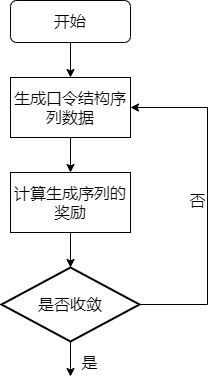

The diagram above was exported from draw.io. Its source (the exported page's mxGraphModel, read from the mxfile embedded in the PNG):
<mxGraphModel dx="721" dy="792" grid="0" gridSize="10" guides="1" tooltips="1" connect="1" arrows="1" fold="1" page="1" pageScale="1" pageWidth="1169" pageHeight="827" math="0" shadow="0">
  <root>
    <mxCell id="0" />
    <mxCell id="1" parent="0" />
    <mxCell id="eoCrrW_Rsg-pJD92K3mh-1" style="edgeStyle=orthogonalEdgeStyle;rounded=0;orthogonalLoop=1;jettySize=auto;html=1;exitX=0.5;exitY=1;exitDx=0;exitDy=0;fontSize=16;" edge="1" parent="1" source="eoCrrW_Rsg-pJD92K3mh-2" target="eoCrrW_Rsg-pJD92K3mh-4">
      <mxGeometry relative="1" as="geometry" />
    </mxCell>
    <mxCell id="eoCrrW_Rsg-pJD92K3mh-2" value="生成口令结构序列数据" style="rounded=0;whiteSpace=wrap;html=1;fontSize=16;" vertex="1" parent="1">
      <mxGeometry x="310" y="272" width="120" height="60" as="geometry" />
    </mxCell>
    <mxCell id="eoCrrW_Rsg-pJD92K3mh-3" style="edgeStyle=orthogonalEdgeStyle;rounded=0;orthogonalLoop=1;jettySize=auto;html=1;exitX=0.5;exitY=1;exitDx=0;exitDy=0;entryX=0.5;entryY=0;entryDx=0;entryDy=0;entryPerimeter=0;fontSize=16;" edge="1" parent="1" source="eoCrrW_Rsg-pJD92K3mh-4" target="eoCrrW_Rsg-pJD92K3mh-9">
      <mxGeometry relative="1" as="geometry" />
    </mxCell>
    <mxCell id="eoCrrW_Rsg-pJD92K3mh-4" value="计算生成序列的奖励" style="rounded=0;whiteSpace=wrap;html=1;fontSize=16;" vertex="1" parent="1">
      <mxGeometry x="310" y="367" width="120" height="60" as="geometry" />
    </mxCell>
    <mxCell id="eoCrrW_Rsg-pJD92K3mh-5" style="edgeStyle=orthogonalEdgeStyle;rounded=0;orthogonalLoop=1;jettySize=auto;html=1;exitX=0.5;exitY=1;exitDx=0;exitDy=0;fontSize=16;" edge="1" parent="1" source="eoCrrW_Rsg-pJD92K3mh-6" target="eoCrrW_Rsg-pJD92K3mh-2">
      <mxGeometry relative="1" as="geometry" />
    </mxCell>
    <mxCell id="eoCrrW_Rsg-pJD92K3mh-6" value="开始" style="rounded=1;whiteSpace=wrap;html=1;fontSize=16;" vertex="1" parent="1">
      <mxGeometry x="310" y="195" width="120" height="42" as="geometry" />
    </mxCell>
    <mxCell id="eoCrrW_Rsg-pJD92K3mh-7" style="edgeStyle=orthogonalEdgeStyle;rounded=0;orthogonalLoop=1;jettySize=auto;html=1;exitX=0.5;exitY=1;exitDx=0;exitDy=0;exitPerimeter=0;fontSize=16;" edge="1" parent="1" source="eoCrrW_Rsg-pJD92K3mh-9">
      <mxGeometry relative="1" as="geometry">
        <mxPoint x="370" y="571" as="targetPoint" />
      </mxGeometry>
    </mxCell>
    <mxCell id="eoCrrW_Rsg-pJD92K3mh-8" style="edgeStyle=orthogonalEdgeStyle;rounded=0;orthogonalLoop=1;jettySize=auto;html=1;exitX=1;exitY=0.5;exitDx=0;exitDy=0;exitPerimeter=0;entryX=1;entryY=0.5;entryDx=0;entryDy=0;fontSize=16;" edge="1" parent="1" source="eoCrrW_Rsg-pJD92K3mh-9" target="eoCrrW_Rsg-pJD92K3mh-2">
      <mxGeometry relative="1" as="geometry">
        <Array as="points">
          <mxPoint x="507" y="499" />
          <mxPoint x="507" y="302" />
        </Array>
      </mxGeometry>
    </mxCell>
    <mxCell id="eoCrrW_Rsg-pJD92K3mh-9" value="是否收敛" style="strokeWidth=2;html=1;shape=mxgraph.flowchart.decision;whiteSpace=wrap;fontSize=16;" vertex="1" parent="1">
      <mxGeometry x="301" y="462" width="138" height="74" as="geometry" />
    </mxCell>
    <mxCell id="eoCrrW_Rsg-pJD92K3mh-10" value="是" style="text;html=1;align=center;verticalAlign=middle;resizable=0;points=[];autosize=1;strokeColor=none;fillColor=none;fontSize=16;" vertex="1" parent="1">
      <mxGeometry x="376" y="545" width="26" height="23" as="geometry" />
    </mxCell>
    <mxCell id="eoCrrW_Rsg-pJD92K3mh-11" value="否" style="text;html=1;align=center;verticalAlign=middle;resizable=0;points=[];autosize=1;strokeColor=none;fillColor=none;fontSize=16;" vertex="1" parent="1">
      <mxGeometry x="484" y="383" width="26" height="23" as="geometry" />
    </mxCell>
  </root>
</mxGraphModel>